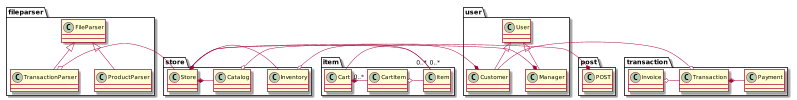

The diagram above was rendered by PlantUML. Its source (embedded in the PNG):
@startuml
scale max 800*600
package "fileparser" {
    class FileParser
    class ProductParser
    class TransactionParser
}
package "user" {
    class User
    class Customer
    class Manager
}
package "item" {
    class Cart
    class CartItem
    class Item
}
package "store" {
    class Store
    class Inventory
    class Catalog
}
package "transaction" {
    class Transaction
    class Payment
    class Invoice
}
package "post" {
    class POST
}
FileParser <|-- ProductParser
FileParser <|-- TransactionParser
TransactionParser o- Store

Cart *- "0..*" CartItem
CartItem o- Item

Store *- Inventory
Store *- Catalog
Catalog o- "0..*" Item
Inventory o- "0..*" Item

User <|-- Customer
User <|-- Manager
Customer *- Cart
Manager *- Store

POST *- Store

Transaction *- Payment
Invoice o- Transaction
Transaction o- Customer

@enduml